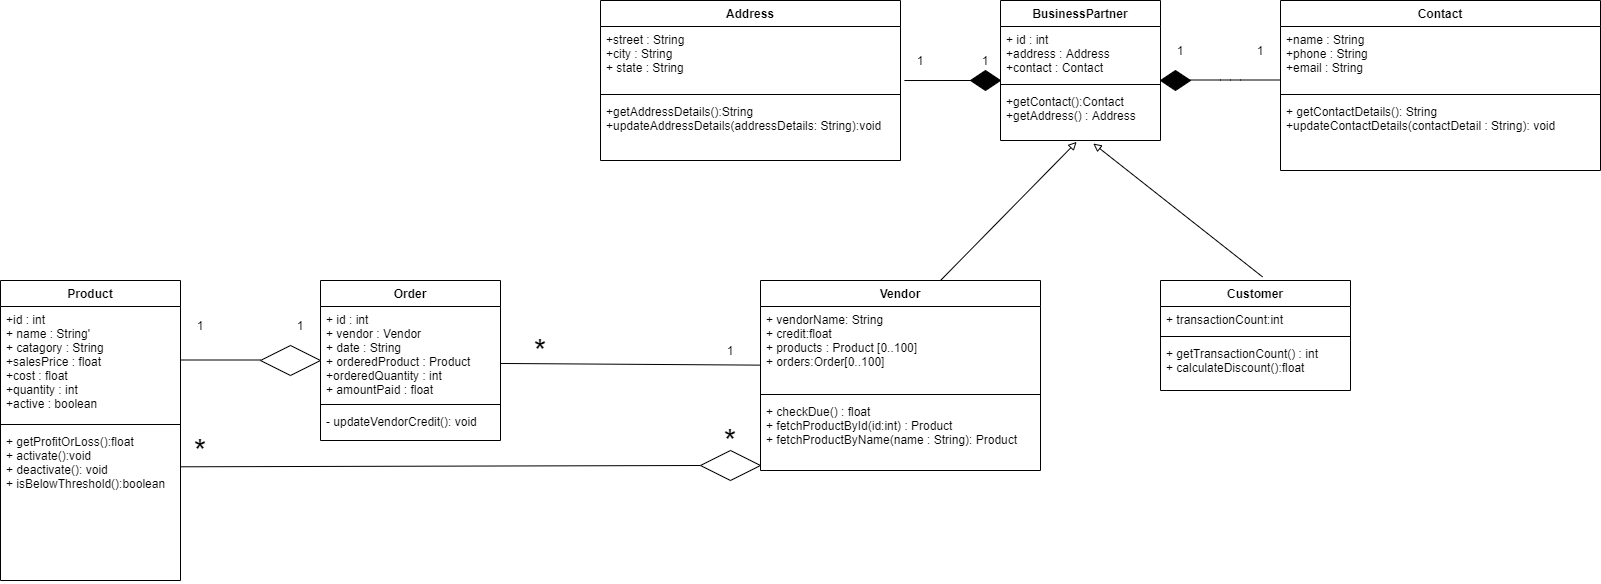

The diagram above was exported from draw.io. Its source (the exported page's mxGraphModel, read from the mxfile embedded in the PNG):
<mxGraphModel dx="1240" dy="689" grid="1" gridSize="10" guides="1" tooltips="1" connect="1" arrows="1" fold="1" page="1" pageScale="1" pageWidth="1654" pageHeight="1169" math="0" shadow="0">
  <root>
    <mxCell id="0" />
    <mxCell id="1" parent="0" />
    <mxCell id="aMkDvrfZBnVhei7olZji-1" value="Address" style="swimlane;fontStyle=1;align=center;verticalAlign=top;childLayout=stackLayout;horizontal=1;startSize=26;horizontalStack=0;resizeParent=1;resizeParentMax=0;resizeLast=0;collapsible=1;marginBottom=0;" vertex="1" parent="1">
      <mxGeometry x="600" y="40" width="300" height="160" as="geometry" />
    </mxCell>
    <mxCell id="aMkDvrfZBnVhei7olZji-2" value="+street : String&#10;+city : String&#10;+ state : String" style="text;strokeColor=none;fillColor=none;align=left;verticalAlign=top;spacingLeft=4;spacingRight=4;overflow=hidden;rotatable=0;points=[[0,0.5],[1,0.5]];portConstraint=eastwest;" vertex="1" parent="aMkDvrfZBnVhei7olZji-1">
      <mxGeometry y="26" width="300" height="64" as="geometry" />
    </mxCell>
    <mxCell id="aMkDvrfZBnVhei7olZji-3" value="" style="line;strokeWidth=1;fillColor=none;align=left;verticalAlign=middle;spacingTop=-1;spacingLeft=3;spacingRight=3;rotatable=0;labelPosition=right;points=[];portConstraint=eastwest;" vertex="1" parent="aMkDvrfZBnVhei7olZji-1">
      <mxGeometry y="90" width="300" height="8" as="geometry" />
    </mxCell>
    <mxCell id="aMkDvrfZBnVhei7olZji-4" value="+getAddressDetails():String&#10;+updateAddressDetails(addressDetails: String):void&#10; " style="text;strokeColor=none;fillColor=none;align=left;verticalAlign=top;spacingLeft=4;spacingRight=4;overflow=hidden;rotatable=0;points=[[0,0.5],[1,0.5]];portConstraint=eastwest;" vertex="1" parent="aMkDvrfZBnVhei7olZji-1">
      <mxGeometry y="98" width="300" height="62" as="geometry" />
    </mxCell>
    <mxCell id="aMkDvrfZBnVhei7olZji-6" value="BusinessPartner" style="swimlane;fontStyle=1;align=center;verticalAlign=top;childLayout=stackLayout;horizontal=1;startSize=26;horizontalStack=0;resizeParent=1;resizeParentMax=0;resizeLast=0;collapsible=1;marginBottom=0;" vertex="1" parent="1">
      <mxGeometry x="1000" y="40" width="160" height="140" as="geometry" />
    </mxCell>
    <mxCell id="aMkDvrfZBnVhei7olZji-7" value="+ id : int&#10;+address : Address&#10;+contact : Contact" style="text;strokeColor=none;fillColor=none;align=left;verticalAlign=top;spacingLeft=4;spacingRight=4;overflow=hidden;rotatable=0;points=[[0,0.5],[1,0.5]];portConstraint=eastwest;" vertex="1" parent="aMkDvrfZBnVhei7olZji-6">
      <mxGeometry y="26" width="160" height="54" as="geometry" />
    </mxCell>
    <mxCell id="aMkDvrfZBnVhei7olZji-8" value="" style="line;strokeWidth=1;fillColor=none;align=left;verticalAlign=middle;spacingTop=-1;spacingLeft=3;spacingRight=3;rotatable=0;labelPosition=right;points=[];portConstraint=eastwest;" vertex="1" parent="aMkDvrfZBnVhei7olZji-6">
      <mxGeometry y="80" width="160" height="8" as="geometry" />
    </mxCell>
    <mxCell id="aMkDvrfZBnVhei7olZji-9" value="+getContact():Contact&#10;+getAddress() : Address" style="text;strokeColor=none;fillColor=none;align=left;verticalAlign=top;spacingLeft=4;spacingRight=4;overflow=hidden;rotatable=0;points=[[0,0.5],[1,0.5]];portConstraint=eastwest;" vertex="1" parent="aMkDvrfZBnVhei7olZji-6">
      <mxGeometry y="88" width="160" height="52" as="geometry" />
    </mxCell>
    <mxCell id="aMkDvrfZBnVhei7olZji-11" value="" style="rhombus;whiteSpace=wrap;html=1;fillColor=#000000;" vertex="1" parent="1">
      <mxGeometry x="970" y="110" width="30" height="20" as="geometry" />
    </mxCell>
    <mxCell id="aMkDvrfZBnVhei7olZji-13" value="" style="endArrow=classic;html=1;exitX=1.013;exitY=0.844;exitDx=0;exitDy=0;exitPerimeter=0;" edge="1" parent="1" source="aMkDvrfZBnVhei7olZji-2">
      <mxGeometry width="50" height="50" relative="1" as="geometry">
        <mxPoint x="930" y="270" as="sourcePoint" />
        <mxPoint x="990" y="120" as="targetPoint" />
      </mxGeometry>
    </mxCell>
    <mxCell id="aMkDvrfZBnVhei7olZji-14" value="1" style="text;html=1;strokeColor=none;fillColor=none;align=center;verticalAlign=middle;whiteSpace=wrap;rounded=0;" vertex="1" parent="1">
      <mxGeometry x="900" y="90" width="40" height="20" as="geometry" />
    </mxCell>
    <mxCell id="aMkDvrfZBnVhei7olZji-15" value="1" style="text;html=1;strokeColor=none;fillColor=none;align=center;verticalAlign=middle;whiteSpace=wrap;rounded=0;" vertex="1" parent="1">
      <mxGeometry x="965" y="90" width="40" height="20" as="geometry" />
    </mxCell>
    <mxCell id="aMkDvrfZBnVhei7olZji-17" value="Contact" style="swimlane;fontStyle=1;align=center;verticalAlign=top;childLayout=stackLayout;horizontal=1;startSize=26;horizontalStack=0;resizeParent=1;resizeParentMax=0;resizeLast=0;collapsible=1;marginBottom=0;fillColor=#FFFFFF;" vertex="1" parent="1">
      <mxGeometry x="1280" y="40" width="320" height="170" as="geometry" />
    </mxCell>
    <mxCell id="aMkDvrfZBnVhei7olZji-18" value="+name : String&#10;+phone : String&#10;+email : String" style="text;strokeColor=none;fillColor=none;align=left;verticalAlign=top;spacingLeft=4;spacingRight=4;overflow=hidden;rotatable=0;points=[[0,0.5],[1,0.5]];portConstraint=eastwest;" vertex="1" parent="aMkDvrfZBnVhei7olZji-17">
      <mxGeometry y="26" width="320" height="64" as="geometry" />
    </mxCell>
    <mxCell id="aMkDvrfZBnVhei7olZji-19" value="" style="line;strokeWidth=1;fillColor=none;align=left;verticalAlign=middle;spacingTop=-1;spacingLeft=3;spacingRight=3;rotatable=0;labelPosition=right;points=[];portConstraint=eastwest;" vertex="1" parent="aMkDvrfZBnVhei7olZji-17">
      <mxGeometry y="90" width="320" height="8" as="geometry" />
    </mxCell>
    <mxCell id="aMkDvrfZBnVhei7olZji-20" value="+ getContactDetails(): String&#10;+updateContactDetails(contactDetail : String): void" style="text;strokeColor=none;fillColor=none;align=left;verticalAlign=top;spacingLeft=4;spacingRight=4;overflow=hidden;rotatable=0;points=[[0,0.5],[1,0.5]];portConstraint=eastwest;" vertex="1" parent="aMkDvrfZBnVhei7olZji-17">
      <mxGeometry y="98" width="320" height="72" as="geometry" />
    </mxCell>
    <mxCell id="aMkDvrfZBnVhei7olZji-21" value="" style="rhombus;whiteSpace=wrap;html=1;fillColor=#000000;" vertex="1" parent="1">
      <mxGeometry x="1160" y="110" width="30" height="20" as="geometry" />
    </mxCell>
    <mxCell id="aMkDvrfZBnVhei7olZji-22" value="" style="endArrow=classic;html=1;" edge="1" parent="1">
      <mxGeometry width="50" height="50" relative="1" as="geometry">
        <mxPoint x="1280" y="119.5" as="sourcePoint" />
        <mxPoint x="1170" y="119.5" as="targetPoint" />
        <Array as="points">
          <mxPoint x="1230" y="119.5" />
        </Array>
      </mxGeometry>
    </mxCell>
    <mxCell id="aMkDvrfZBnVhei7olZji-23" value="1" style="text;html=1;strokeColor=none;fillColor=none;align=center;verticalAlign=middle;whiteSpace=wrap;rounded=0;" vertex="1" parent="1">
      <mxGeometry x="1160" y="80" width="40" height="20" as="geometry" />
    </mxCell>
    <mxCell id="aMkDvrfZBnVhei7olZji-24" value="1" style="text;html=1;strokeColor=none;fillColor=none;align=center;verticalAlign=middle;whiteSpace=wrap;rounded=0;" vertex="1" parent="1">
      <mxGeometry x="1240" y="80" width="40" height="20" as="geometry" />
    </mxCell>
    <mxCell id="aMkDvrfZBnVhei7olZji-25" value="Product" style="swimlane;fontStyle=1;align=center;verticalAlign=top;childLayout=stackLayout;horizontal=1;startSize=26;horizontalStack=0;resizeParent=1;resizeParentMax=0;resizeLast=0;collapsible=1;marginBottom=0;fillColor=#FFFFFF;" vertex="1" parent="1">
      <mxGeometry y="320" width="180" height="300" as="geometry" />
    </mxCell>
    <mxCell id="aMkDvrfZBnVhei7olZji-26" value="+id : int&#10;+ name : String'&#10;+ catagory : String&#10;+salesPrice : float&#10;+cost : float&#10;+quantity : int&#10;+active : boolean" style="text;strokeColor=none;fillColor=none;align=left;verticalAlign=top;spacingLeft=4;spacingRight=4;overflow=hidden;rotatable=0;points=[[0,0.5],[1,0.5]];portConstraint=eastwest;" vertex="1" parent="aMkDvrfZBnVhei7olZji-25">
      <mxGeometry y="26" width="180" height="114" as="geometry" />
    </mxCell>
    <mxCell id="aMkDvrfZBnVhei7olZji-27" value="" style="line;strokeWidth=1;fillColor=none;align=left;verticalAlign=middle;spacingTop=-1;spacingLeft=3;spacingRight=3;rotatable=0;labelPosition=right;points=[];portConstraint=eastwest;" vertex="1" parent="aMkDvrfZBnVhei7olZji-25">
      <mxGeometry y="140" width="180" height="8" as="geometry" />
    </mxCell>
    <mxCell id="aMkDvrfZBnVhei7olZji-28" value="+ getProfitOrLoss():float&#10;+ activate():void&#10;+ deactivate(): void&#10;+ isBelowThreshold():boolean" style="text;strokeColor=none;fillColor=none;align=left;verticalAlign=top;spacingLeft=4;spacingRight=4;overflow=hidden;rotatable=0;points=[[0,0.5],[1,0.5]];portConstraint=eastwest;" vertex="1" parent="aMkDvrfZBnVhei7olZji-25">
      <mxGeometry y="148" width="180" height="152" as="geometry" />
    </mxCell>
    <mxCell id="aMkDvrfZBnVhei7olZji-29" value="Order" style="swimlane;fontStyle=1;align=center;verticalAlign=top;childLayout=stackLayout;horizontal=1;startSize=26;horizontalStack=0;resizeParent=1;resizeParentMax=0;resizeLast=0;collapsible=1;marginBottom=0;fillColor=#FFFFFF;" vertex="1" parent="1">
      <mxGeometry x="320" y="320" width="180" height="160" as="geometry" />
    </mxCell>
    <mxCell id="aMkDvrfZBnVhei7olZji-30" value="+ id : int&#10;+ vendor : Vendor&#10;+ date : String&#10;+ orderedProduct : Product&#10;+orderedQuantity : int&#10;+ amountPaid : float" style="text;strokeColor=none;fillColor=none;align=left;verticalAlign=top;spacingLeft=4;spacingRight=4;overflow=hidden;rotatable=0;points=[[0,0.5],[1,0.5]];portConstraint=eastwest;" vertex="1" parent="aMkDvrfZBnVhei7olZji-29">
      <mxGeometry y="26" width="180" height="94" as="geometry" />
    </mxCell>
    <mxCell id="aMkDvrfZBnVhei7olZji-31" value="" style="line;strokeWidth=1;fillColor=none;align=left;verticalAlign=middle;spacingTop=-1;spacingLeft=3;spacingRight=3;rotatable=0;labelPosition=right;points=[];portConstraint=eastwest;" vertex="1" parent="aMkDvrfZBnVhei7olZji-29">
      <mxGeometry y="120" width="180" height="8" as="geometry" />
    </mxCell>
    <mxCell id="aMkDvrfZBnVhei7olZji-32" value="- updateVendorCredit(): void" style="text;strokeColor=none;fillColor=none;align=left;verticalAlign=top;spacingLeft=4;spacingRight=4;overflow=hidden;rotatable=0;points=[[0,0.5],[1,0.5]];portConstraint=eastwest;" vertex="1" parent="aMkDvrfZBnVhei7olZji-29">
      <mxGeometry y="128" width="180" height="32" as="geometry" />
    </mxCell>
    <mxCell id="aMkDvrfZBnVhei7olZji-33" value="" style="rhombus;whiteSpace=wrap;html=1;fillColor=#FFFFFF;" vertex="1" parent="1">
      <mxGeometry x="700" y="490" width="60" height="30" as="geometry" />
    </mxCell>
    <mxCell id="aMkDvrfZBnVhei7olZji-38" value="" style="endArrow=none;html=1;" edge="1" parent="1">
      <mxGeometry width="50" height="50" relative="1" as="geometry">
        <mxPoint x="180" y="399.5" as="sourcePoint" />
        <mxPoint x="260" y="399.5" as="targetPoint" />
      </mxGeometry>
    </mxCell>
    <mxCell id="aMkDvrfZBnVhei7olZji-41" value="1" style="text;html=1;strokeColor=none;fillColor=none;align=center;verticalAlign=middle;whiteSpace=wrap;rounded=0;" vertex="1" parent="1">
      <mxGeometry x="190" y="360" width="20" height="10" as="geometry" />
    </mxCell>
    <mxCell id="aMkDvrfZBnVhei7olZji-42" value="1" style="text;html=1;strokeColor=none;fillColor=none;align=center;verticalAlign=middle;whiteSpace=wrap;rounded=0;" vertex="1" parent="1">
      <mxGeometry x="290" y="360" width="20" height="10" as="geometry" />
    </mxCell>
    <mxCell id="aMkDvrfZBnVhei7olZji-43" value="Vendor" style="swimlane;fontStyle=1;align=center;verticalAlign=top;childLayout=stackLayout;horizontal=1;startSize=26;horizontalStack=0;resizeParent=1;resizeParentMax=0;resizeLast=0;collapsible=1;marginBottom=0;fillColor=#FFFFFF;" vertex="1" parent="1">
      <mxGeometry x="760" y="320" width="280" height="190" as="geometry" />
    </mxCell>
    <mxCell id="aMkDvrfZBnVhei7olZji-44" value="+ vendorName: String&#10;+ credit:float&#10;+ products : Product [0..100]&#10;+ orders:Order[0..100]" style="text;strokeColor=none;fillColor=none;align=left;verticalAlign=top;spacingLeft=4;spacingRight=4;overflow=hidden;rotatable=0;points=[[0,0.5],[1,0.5]];portConstraint=eastwest;" vertex="1" parent="aMkDvrfZBnVhei7olZji-43">
      <mxGeometry y="26" width="280" height="84" as="geometry" />
    </mxCell>
    <mxCell id="aMkDvrfZBnVhei7olZji-45" value="" style="line;strokeWidth=1;fillColor=none;align=left;verticalAlign=middle;spacingTop=-1;spacingLeft=3;spacingRight=3;rotatable=0;labelPosition=right;points=[];portConstraint=eastwest;" vertex="1" parent="aMkDvrfZBnVhei7olZji-43">
      <mxGeometry y="110" width="280" height="8" as="geometry" />
    </mxCell>
    <mxCell id="aMkDvrfZBnVhei7olZji-46" value="+ checkDue() : float&#10;+ fetchProductById(id:int) : Product&#10;+ fetchProductByName(name : String): Product" style="text;strokeColor=none;fillColor=none;align=left;verticalAlign=top;spacingLeft=4;spacingRight=4;overflow=hidden;rotatable=0;points=[[0,0.5],[1,0.5]];portConstraint=eastwest;" vertex="1" parent="aMkDvrfZBnVhei7olZji-43">
      <mxGeometry y="118" width="280" height="72" as="geometry" />
    </mxCell>
    <mxCell id="aMkDvrfZBnVhei7olZji-47" value="Customer" style="swimlane;fontStyle=1;align=center;verticalAlign=top;childLayout=stackLayout;horizontal=1;startSize=26;horizontalStack=0;resizeParent=1;resizeParentMax=0;resizeLast=0;collapsible=1;marginBottom=0;fillColor=#FFFFFF;" vertex="1" parent="1">
      <mxGeometry x="1160" y="320" width="190" height="110" as="geometry" />
    </mxCell>
    <mxCell id="aMkDvrfZBnVhei7olZji-48" value="+ transactionCount:int" style="text;strokeColor=none;fillColor=none;align=left;verticalAlign=top;spacingLeft=4;spacingRight=4;overflow=hidden;rotatable=0;points=[[0,0.5],[1,0.5]];portConstraint=eastwest;" vertex="1" parent="aMkDvrfZBnVhei7olZji-47">
      <mxGeometry y="26" width="190" height="26" as="geometry" />
    </mxCell>
    <mxCell id="aMkDvrfZBnVhei7olZji-49" value="" style="line;strokeWidth=1;fillColor=none;align=left;verticalAlign=middle;spacingTop=-1;spacingLeft=3;spacingRight=3;rotatable=0;labelPosition=right;points=[];portConstraint=eastwest;" vertex="1" parent="aMkDvrfZBnVhei7olZji-47">
      <mxGeometry y="52" width="190" height="8" as="geometry" />
    </mxCell>
    <mxCell id="aMkDvrfZBnVhei7olZji-50" value="+ getTransactionCount() : int&#10;+ calculateDiscount():float" style="text;strokeColor=none;fillColor=none;align=left;verticalAlign=top;spacingLeft=4;spacingRight=4;overflow=hidden;rotatable=0;points=[[0,0.5],[1,0.5]];portConstraint=eastwest;" vertex="1" parent="aMkDvrfZBnVhei7olZji-47">
      <mxGeometry y="60" width="190" height="50" as="geometry" />
    </mxCell>
    <mxCell id="aMkDvrfZBnVhei7olZji-51" value="" style="endArrow=none;html=1;entryX=-0.002;entryY=0.698;entryDx=0;entryDy=0;entryPerimeter=0;exitX=0.997;exitY=0.606;exitDx=0;exitDy=0;exitPerimeter=0;" edge="1" parent="1" source="aMkDvrfZBnVhei7olZji-30" target="aMkDvrfZBnVhei7olZji-44">
      <mxGeometry width="50" height="50" relative="1" as="geometry">
        <mxPoint x="530" y="415" as="sourcePoint" />
        <mxPoint x="580" y="365" as="targetPoint" />
      </mxGeometry>
    </mxCell>
    <mxCell id="aMkDvrfZBnVhei7olZji-53" value="&lt;font style=&quot;font-size: 32px&quot;&gt;*&lt;/font&gt;" style="text;html=1;strokeColor=none;fillColor=none;align=center;verticalAlign=middle;whiteSpace=wrap;rounded=0;" vertex="1" parent="1">
      <mxGeometry x="520" y="380" width="40" height="20" as="geometry" />
    </mxCell>
    <mxCell id="aMkDvrfZBnVhei7olZji-55" value="1" style="text;html=1;strokeColor=none;fillColor=none;align=center;verticalAlign=middle;whiteSpace=wrap;rounded=0;" vertex="1" parent="1">
      <mxGeometry x="710" y="380" width="40" height="20" as="geometry" />
    </mxCell>
    <mxCell id="aMkDvrfZBnVhei7olZji-56" value="&lt;span style=&quot;color: rgba(0 , 0 , 0 , 0) ; font-family: monospace ; font-size: 0px&quot;&gt;%3CmxGraphModel%3E%3Croot%3E%3CmxCell%20id%3D%220%22%2F%3E%3CmxCell%20id%3D%221%22%20parent%3D%220%22%2F%3E%3CmxCell%20id%3D%222%22%20value%3D%22%22%20style%3D%22rhombus%3BwhiteSpace%3Dwrap%3Bhtml%3D1%3BfillColor%3D%23FFFFFF%3B%22%20vertex%3D%221%22%20parent%3D%221%22%3E%3CmxGeometry%20x%3D%22260%22%20y%3D%22385%22%20width%3D%2260%22%20height%3D%2230%22%20as%3D%22geometry%22%2F%3E%3C%2FmxCell%3E%3C%2Froot%3E%3C%2FmxGraphModel%3E&lt;/span&gt;" style="text;html=1;align=center;verticalAlign=middle;resizable=0;points=[];autosize=1;strokeColor=none;" vertex="1" parent="1">
      <mxGeometry x="570" y="480" width="20" height="20" as="geometry" />
    </mxCell>
    <mxCell id="aMkDvrfZBnVhei7olZji-57" value="" style="rhombus;whiteSpace=wrap;html=1;fillColor=#FFFFFF;" vertex="1" parent="1">
      <mxGeometry x="260" y="385" width="60" height="30" as="geometry" />
    </mxCell>
    <mxCell id="aMkDvrfZBnVhei7olZji-58" value="" style="endArrow=none;html=1;entryX=0;entryY=0.5;entryDx=0;entryDy=0;exitX=1.002;exitY=0.252;exitDx=0;exitDy=0;exitPerimeter=0;" edge="1" parent="1" source="aMkDvrfZBnVhei7olZji-28" target="aMkDvrfZBnVhei7olZji-33">
      <mxGeometry width="50" height="50" relative="1" as="geometry">
        <mxPoint x="400" y="570" as="sourcePoint" />
        <mxPoint x="450" y="520" as="targetPoint" />
      </mxGeometry>
    </mxCell>
    <mxCell id="aMkDvrfZBnVhei7olZji-59" value="&lt;font style=&quot;font-size: 32px&quot;&gt;*&lt;/font&gt;" style="text;html=1;strokeColor=none;fillColor=none;align=center;verticalAlign=middle;whiteSpace=wrap;rounded=0;" vertex="1" parent="1">
      <mxGeometry x="710" y="470" width="40" height="20" as="geometry" />
    </mxCell>
    <mxCell id="aMkDvrfZBnVhei7olZji-60" value="&lt;font style=&quot;font-size: 32px&quot;&gt;*&lt;/font&gt;" style="text;html=1;strokeColor=none;fillColor=none;align=center;verticalAlign=middle;whiteSpace=wrap;rounded=0;" vertex="1" parent="1">
      <mxGeometry x="180" y="480" width="40" height="20" as="geometry" />
    </mxCell>
    <mxCell id="aMkDvrfZBnVhei7olZji-61" value="" style="endArrow=block;html=1;entryX=0.476;entryY=1.026;entryDx=0;entryDy=0;entryPerimeter=0;endFill=0;strokeWidth=1;sketch=0;" edge="1" parent="1" target="aMkDvrfZBnVhei7olZji-9">
      <mxGeometry width="50" height="50" relative="1" as="geometry">
        <mxPoint x="940" y="320" as="sourcePoint" />
        <mxPoint x="1070" y="190" as="targetPoint" />
      </mxGeometry>
    </mxCell>
    <mxCell id="aMkDvrfZBnVhei7olZji-62" value="" style="endArrow=classic;html=1;strokeColor=#FFFFFF;strokeWidth=1;" edge="1" parent="1">
      <mxGeometry width="50" height="50" relative="1" as="geometry">
        <mxPoint x="1170" y="270" as="sourcePoint" />
        <mxPoint x="1220" y="220" as="targetPoint" />
      </mxGeometry>
    </mxCell>
    <mxCell id="aMkDvrfZBnVhei7olZji-63" value="" style="endArrow=block;html=1;strokeWidth=1;entryX=0.58;entryY=1.058;entryDx=0;entryDy=0;entryPerimeter=0;exitX=0.537;exitY=-0.033;exitDx=0;exitDy=0;exitPerimeter=0;endFill=0;" edge="1" parent="1" source="aMkDvrfZBnVhei7olZji-47" target="aMkDvrfZBnVhei7olZji-9">
      <mxGeometry width="50" height="50" relative="1" as="geometry">
        <mxPoint x="1160" y="280" as="sourcePoint" />
        <mxPoint x="1210" y="230" as="targetPoint" />
      </mxGeometry>
    </mxCell>
  </root>
</mxGraphModel>